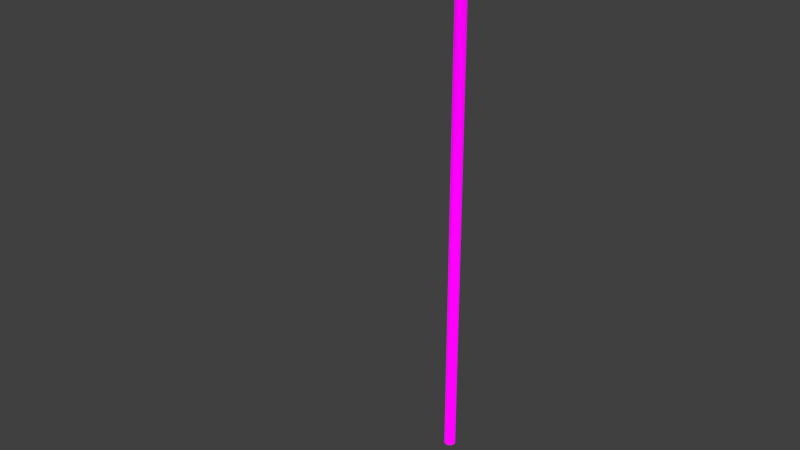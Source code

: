 # Source: BL_Pole_Light_Rural.blend  (saved by Blender 2.79.0; exported with 4.5.12 LTS)
import bpy
from mathutils import Matrix  # noqa: F401  (used for matrix-valued properties, if any)

bpy.ops.wm.read_factory_settings(use_empty=True)
scene = bpy.context.scene
scene.name = 'Scene'

# ---- collections
col_collection_1 = bpy.data.collections.new('Collection 1'); scene.collection.children.link(col_collection_1)

# ---- images (referenced by path relative to the original .blend; pixels are not part of the script)
import os
ASSET_DIR = os.environ.get("B2B_ASSET_DIR", "")  # directory of the original .blend (textures are referenced by path, not embedded)
HERE = os.path.dirname(os.path.abspath(__file__))  # packed textures are extracted next to this script under _unpacked/

def load_image(name, relpath, width, height, colorspace="sRGB"):
    """Load a texture the original file referenced (path relative to the .blend, or extracted next to this script)."""
    p = next((c for c in (os.path.join(HERE, relpath), os.path.join(ASSET_DIR, relpath)) if relpath and os.path.exists(c)), "")
    if p:
        img = bpy.data.images.load(p, check_existing=True)
        img.name = name
    else:  # same state as the original file: an image datablock whose file is absent (Cycles renders it pink)
        img = bpy.data.images.new(name, width, height)
        img.source = "FILE"
        img.filepath = "//" + (relpath or name)
    img.colorspace_settings.name = colorspace
    return img
img_tx_pole_light_rural_png = load_image('TX_Pole_Light_Rural.png', 'TX_Pole_Light_Rural.png', 1024, 1024, 'sRGB')

# ---- materials (node trees are filled in below, after node groups)
mat_mt_pole_light_rural = bpy.data.materials.new('MT_Pole_Light_Rural')
mat_mt_pole_light_rural.alpha_threshold = 0.0
mat_mt_pole_light_rural.roughness = 0.5

# ---- node groups
ng_auto_smooth = bpy.data.node_groups.new('Auto Smooth', 'GeometryNodeTree')
_s = ng_auto_smooth.interface.new_socket(name='Geometry', in_out='OUTPUT', socket_type='NodeSocketGeometry')
_s = ng_auto_smooth.interface.new_socket(name='Geometry', in_out='INPUT', socket_type='NodeSocketGeometry')
_s = ng_auto_smooth.interface.new_socket(name='Angle', in_out='INPUT', socket_type='NodeSocketFloat')
_s.subtype = 'ANGLE'
_s.min_value = 0.0
_s.max_value = 3.142
ng_auto_smooth.is_modifier = True
_N = ng_auto_smooth.nodes; _L = ng_auto_smooth.links
n0 = _N.new('NodeGroupOutput'); n0.name = 'Group Output'; n0.location = (480, -100)
n1 = _N.new('NodeGroupInput'); n1.name = 'Group Input'; n1.location = (-420, -300)
n2 = _N.new('NodeGroupInput'); n2.name = 'Group Input.001'; n2.location = (-60, -100)
n3 = _N.new('GeometryNodeSetShadeSmooth'); n3.name = 'Set Shade Smooth'; n3.location = (120, -100)
n3.domain = 'EDGE'
n4 = _N.new('GeometryNodeSetShadeSmooth'); n4.name = 'Set Shade Smooth.001'; n4.location = (300, -100)
n5 = _N.new('GeometryNodeInputMeshEdgeAngle'); n5.name = 'Edge Angle'; n5.location = (-420, -220)
n6 = _N.new('GeometryNodeInputEdgeSmooth'); n6.name = 'Is Edge Smooth'; n6.location = (-60, -160)
n7 = _N.new('GeometryNodeInputShadeSmooth'); n7.name = 'Is Face Smooth'; n7.location = (-240, -340)
n8 = _N.new('FunctionNodeBooleanMath'); n8.name = 'Boolean Math'; n8.location = (-60, -220)
n9 = _N.new('FunctionNodeCompare'); n9.name = 'Compare'; n9.location = (-240, -180)
n9.operation = 'LESS_EQUAL'
_L.new(n5.outputs[0], n9.inputs[0])
_L.new(n4.outputs[0], n0.inputs[0])
_L.new(n1.outputs[1], n9.inputs[1])
_L.new(n9.outputs[0], n8.inputs[0])
_L.new(n7.outputs[0], n8.inputs[1])
_L.new(n2.outputs[0], n3.inputs[0])
_L.new(n6.outputs[0], n3.inputs[1])
_L.new(n3.outputs[0], n4.inputs[0])
_L.new(n8.outputs[0], n3.inputs[2])
n0.is_active_output = True

# ---- material node trees
mat_mt_pole_light_rural.use_nodes = True; mat_mt_pole_light_rural.node_tree.nodes.clear()
_N = mat_mt_pole_light_rural.node_tree.nodes; _L = mat_mt_pole_light_rural.node_tree.links
n0 = _N.new('ShaderNodeOutputMaterial'); n0.name = 'Material Output'; n0.location = (300, 300)
n1 = _N.new('ShaderNodeBsdfDiffuse'); n1.name = 'Diffuse BSDF'; n1.location = (10, 300)
n1.inputs[1].default_value = 1.0
n2 = _N.new('ShaderNodeTexImage'); n2.name = 'Image Texture'; n2.location = (-220, 220)
n2.width = 140
n2.image = img_tx_pole_light_rural_png
_L.new(n1.outputs[0], n0.inputs[0])
_L.new(n2.outputs[0], n1.inputs[0])
n0.is_active_output = True

# ---- world
world_world = bpy.data.worlds.new('World'); scene.world = world_world
world_world.color = (0.05088, 0.05088, 0.05088)
world_world.use_sun_shadow = False
world_world.sun_shadow_jitter_overblur = 0.0
world_world.cycles.sampling_method = 'MANUAL'

# ---- meshes
me_ms_pole_light_rural = bpy.data.meshes.new('MS_Pole_Light_Rural')
me_ms_pole_light_rural.from_pydata([(-0.1, -4.595e-08, 0.0), (-0.1, -4.595e-08, 10.0), (-0.07071, 0.07071, 0.0), (-0.07071, 0.07071, 10.0), (0.0, 0.1, 0.0), (0.0, 0.1, 10.0), (0.07071, 0.07071, 0.0), (0.07071, 0.07071, 10.0), (0.1, 1.287e-08, 0.0), (0.1, 1.287e-08, 10.0), (0.07071, -0.07071, 0.0), (0.07071, -0.07071, 10.0), (0.0, -0.1, 0.0), (0.0, -0.1, 10.0), (-0.07071, -0.07071, 0.0), (-0.07071, -0.07071, 10.0), (0.0, -1.521e-08, 10.0), (0.0, -1.825e-08, 0.0), (-0.1, -4.595e-08, 6.0), (-0.07071, 0.07071, 6.0), (0.0, 0.1, 6.0), (0.07071, 0.07071, 6.0), (0.1, 1.287e-08, 6.0), (0.07071, -0.07071, 6.0), (0.0, -0.1, 6.0), (-0.07071, -0.07071, 6.0), (-0.07071, 0.07071, 4.0), (0.0, 0.1, 4.0), (0.07071, 0.07071, 4.0), (0.1, 1.287e-08, 4.0), (0.07071, -0.07071, 4.0), (0.0, -0.1, 4.0), (-0.07071, -0.07071, 4.0), (-0.1, -4.595e-08, 4.0), (-0.07071, 0.07071, 2.0), (0.0, 0.1, 2.0), (0.07071, 0.07071, 2.0), (0.1, 1.287e-08, 2.0), (0.07071, -0.07071, 2.0), (0.0, -0.1, 2.0), (-0.07071, -0.07071, 2.0), (-0.1, -4.595e-08, 2.0), (-0.1, -4.595e-08, 8.0), (-0.07071, 0.07071, 8.0), (0.0, 0.1, 8.0), (0.07071, 0.07071, 8.0), (0.1, 1.287e-08, 8.0), (0.07071, -0.07071, 8.0), (0.0, -0.1, 8.0), (-0.07071, -0.07071, 8.0), (-0.12, -4.053e-08, 9.6), (-0.12, -4.053e-08, 9.65), (-0.08485, 0.08485, 9.6), (-0.08485, 0.08485, 9.65), (0.0, 0.12, 9.6), (0.0, 0.12, 9.65), (0.08485, 0.08485, 9.6), (0.08485, 0.08485, 9.65), (0.12, 3.004e-08, 9.6), (0.12, 3.004e-08, 9.65), (0.08485, -0.08485, 9.6), (0.08485, -0.08485, 9.65), (0.0, -0.12, 9.6), (0.0, -0.12, 9.65), (-0.08485, -0.08485, 9.6), (-0.08485, -0.08485, 9.65), (0.1, 2.503e-08, 9.65), (0.1, 2.503e-08, 9.6), (0.07071, 0.07071, 9.6), (0.07071, 0.07071, 9.65), (-0.07071, 0.07071, 9.65), (-0.07071, 0.07071, 9.6), (-0.1, -3.378e-08, 9.6), (-0.1, -3.378e-08, 9.65), (0.07071, -0.07071, 9.6), (0.07071, -0.07071, 9.65), (-0.07071, -0.07071, 9.6), (-0.07071, -0.07071, 9.65), (0.0, -0.1, 9.65), (0.0, -0.1, 9.6), (0.0, 0.1, 9.6), (0.0, 0.1, 9.65), (-0.12, -4.053e-08, 9.1), (-0.12, -4.053e-08, 9.15), (-0.08485, 0.08485, 9.1), (-0.08485, 0.08485, 9.15), (0.0, 0.12, 9.1), (0.0, 0.12, 9.15), (0.08485, 0.08485, 9.1), (0.08485, 0.08485, 9.15), (0.12, 3.004e-08, 9.1), (0.12, 3.004e-08, 9.15), (0.08485, -0.08485, 9.1), (0.08485, -0.08485, 9.15), (0.0, -0.12, 9.1), (0.0, -0.12, 9.15), (-0.08485, -0.08485, 9.1), (-0.08485, -0.08485, 9.15), (0.1, 2.503e-08, 9.15), (0.1, 2.503e-08, 9.1), (0.07071, 0.07071, 9.1), (0.07071, 0.07071, 9.15), (-0.07071, 0.07071, 9.15), (-0.07071, 0.07071, 9.1), (-0.1, -3.378e-08, 9.1), (-0.1, -3.378e-08, 9.15), (0.07071, -0.07071, 9.1), (0.07071, -0.07071, 9.15), (-0.07071, -0.07071, 9.1), (-0.07071, -0.07071, 9.15), (0.0, -0.1, 9.15), (0.0, -0.1, 9.1), (0.0, 0.1, 9.1), (0.0, 0.1, 9.15), (0.0, -0.2351, 9.6), (0.0, -0.2351, 9.65), (0.0, -0.2351, 9.1), (0.0, -0.2351, 9.15), (0.06638, -0.2077, 9.65), (0.08485, -0.18, 9.65), (0.08485, -0.18, 9.6), (0.06638, -0.2077, 9.6), (-0.06638, -0.2077, 9.6), (-0.08485, -0.18, 9.6), (-0.08485, -0.18, 9.65), (-0.06638, -0.2077, 9.65), (0.06638, -0.2077, 9.15), (0.08485, -0.18, 9.15), (0.08485, -0.18, 9.1), (0.06638, -0.2077, 9.1), (-0.06638, -0.2077, 9.1), (-0.08485, -0.18, 9.1), (-0.08485, -0.18, 9.15), (-0.06638, -0.2077, 9.15), (-0.1, -2.0, 9.9), (-0.1, -2.0, 10.1), (-0.05, -1.6, 9.95), (-0.05, -1.6, 10.05), (0.1, -2.0, 9.9), (0.1, -2.0, 10.1), (0.05, -1.6, 9.95), (0.05, -1.6, 10.05), (0.0, -2.02, 10.08), (0.0, -2.1, 10.08), (0.05657, -2.02, 10.06), (0.05657, -2.1, 10.06), (0.08, -2.02, 10.0), (0.08, -2.1, 10.0), (0.05657, -2.02, 9.943), (0.05657, -2.1, 9.943), (-6.999e-09, -2.02, 9.92), (-6.999e-09, -2.1, 9.92), (-0.05657, -2.02, 9.943), (-0.05657, -2.1, 9.943), (-0.08, -2.02, 10.0), (-0.08, -2.1, 10.0), (-0.05657, -2.02, 10.06), (-0.05657, -2.1, 10.06), (1.425e-15, -0.1, 9.8), (0.03536, -0.1146, 9.8), (0.05, -0.15, 9.8), (0.03536, -0.1854, 9.8), (8.611e-16, -0.2, 9.8), (-0.03536, -0.1854, 9.8), (-0.05, -0.15, 9.8), (-0.03536, -0.1146, 9.8), (-4.885e-09, -0.1085, 9.865), (0.03536, -0.1227, 9.861), (0.05, -0.1568, 9.852), (0.03536, -0.191, 9.843), (-2.931e-09, -0.2051, 9.839), (-0.03536, -0.191, 9.843), (-0.05, -0.1568, 9.852), (-0.03536, -0.1227, 9.861), (-9.437e-09, -0.1335, 9.925), (0.03536, -0.1462, 9.918), (0.05, -0.1768, 9.9), (0.03536, -0.2074, 9.882), (-5.662e-09, -0.2201, 9.875), (-0.03536, -0.2074, 9.882), (-0.05, -0.1768, 9.9), (-0.03536, -0.1462, 9.918), (-1.335e-08, -0.1732, 9.977), (0.03536, -0.1836, 9.966), (0.05, -0.2086, 9.941), (0.03536, -0.2336, 9.916), (-8.008e-09, -0.2439, 9.906), (-0.03536, -0.2336, 9.916), (-0.05, -0.2086, 9.941), (-0.03536, -0.1836, 9.966), (-1.635e-08, -0.225, 10.02), (0.03536, -0.2323, 10.0), (0.05, -0.25, 9.973), (0.03536, -0.2677, 9.943), (-9.807e-09, -0.275, 9.93), (-0.03536, -0.2677, 9.943), (-0.05, -0.25, 9.973), (-0.03536, -0.2323, 10.0), (-1.823e-08, -0.2853, 10.04), (0.03536, -0.2891, 10.03), (0.05, -0.2982, 9.993), (0.03536, -0.3074, 9.959), (-1.094e-08, -0.3112, 9.945), (-0.03536, -0.3074, 9.959), (-0.05, -0.2982, 9.993), (-0.03536, -0.2891, 10.03), (-1.887e-08, -0.35, 10.05), (0.03536, -0.35, 10.04), (0.05, -0.35, 10.0), (0.03536, -0.35, 9.965), (-1.132e-08, -0.35, 9.95), (-0.03536, -0.35, 9.965), (-0.05, -0.35, 10.0), (-0.03536, -0.35, 10.04), (-1.887e-08, -1.6, 10.05), (0.03536, -1.6, 10.04), (0.05, -1.6, 10.0), (0.03536, -1.6, 9.965), (-1.132e-08, -1.6, 9.95), (-0.03536, -1.6, 9.965), (-0.05, -1.6, 10.0), (-0.03536, -1.6, 10.04), (7.105e-15, -0.1, 9.0), (0.03536, -0.1146, 9.0), (0.05, -0.15, 9.0), (0.03536, -0.1854, 9.0), (7.105e-15, -0.2, 9.0), (-0.03536, -0.1854, 9.0), (-0.05, -0.15, 9.0), (-0.03536, -0.1146, 9.0), (4.349e-11, -0.15, 9.0), (-0.1, -2.9, 10.15), (-0.1, -3.0, 10.05), (-0.2, -2.9, 10.05), (-0.1, -2.98, 10.1), (-0.18, -2.9, 10.1), (-0.1, -3.0, 9.85), (-0.2, -2.9, 9.85), (-0.1, -2.8, 10.15), (-0.1, -2.7, 10.15), (-0.21, -2.8, 10.1), (-0.23, -2.7, 10.1), (-0.23, -2.8, 10.05), (-0.25, -2.7, 10.05), (-0.23, -2.8, 9.85), (-0.25, -2.7, 9.85), (-0.1, -2.9, 10.13), (-0.1, -2.98, 10.05), (-0.18, -2.9, 10.05), (-0.1, -2.96, 10.1), (-0.16, -2.9, 10.1), (-0.1, -2.98, 9.85), (-0.18, -2.9, 9.85), (-0.1, -2.8, 10.13), (-0.1, -2.7, 10.13), (-0.19, -2.8, 10.1), (-0.21, -2.7, 10.1), (-0.21, -2.8, 10.05), (-0.23, -2.7, 10.05), (-0.21, -2.8, 9.85), (-0.23, -2.7, 9.85), (0.1, -2.9, 10.15), (0.1, -3.0, 10.05), (0.2, -2.9, 10.05), (0.1, -2.98, 10.1), (0.18, -2.9, 10.1), (0.1, -3.0, 9.85), (0.2, -2.9, 9.85), (0.1, -2.8, 10.15), (0.1, -2.7, 10.15), (0.21, -2.8, 10.1), (0.23, -2.7, 10.1), (0.23, -2.8, 10.05), (0.25, -2.7, 10.05), (0.23, -2.8, 9.85), (0.25, -2.7, 9.85), (0.1, -2.9, 10.13), (0.1, -2.98, 10.05), (0.18, -2.9, 10.05), (0.1, -2.96, 10.1), (0.16, -2.9, 10.1), (0.1, -2.98, 9.85), (0.18, -2.9, 9.85), (0.1, -2.8, 10.13), (0.1, -2.7, 10.13), (0.19, -2.8, 10.1), (0.21, -2.7, 10.1), (0.21, -2.8, 10.05), (0.23, -2.7, 10.05), (0.21, -2.8, 9.85), (0.23, -2.7, 9.85), (-0.1, -2.1, 10.15), (-0.1, -2.0, 10.05), (-0.2, -2.1, 10.05), (-0.1, -2.0, 10.1), (-0.18, -2.1, 10.1), (-0.1, -2.0, 9.85), (-0.2, -2.1, 9.85), (-0.1, -2.2, 10.15), (-0.1, -2.3, 10.15), (-0.21, -2.2, 10.1), (-0.23, -2.3, 10.1), (-0.23, -2.2, 10.05), (-0.25, -2.3, 10.05), (-0.23, -2.2, 9.85), (-0.25, -2.3, 9.85), (-0.1, -2.5, 10.15), (-0.24, -2.5, 10.1), (-0.26, -2.5, 10.05), (-0.26, -2.5, 9.85), (-0.1, -2.1, 10.13), (-0.1, -2.02, 10.05), (-0.18, -2.1, 10.05), (-0.1, -2.02, 10.1), (-0.16, -2.1, 10.1), (-0.1, -2.02, 9.85), (-0.18, -2.1, 9.85), (-0.1, -2.2, 10.13), (-0.1, -2.3, 10.13), (-0.19, -2.2, 10.1), (-0.21, -2.3, 10.1), (-0.21, -2.2, 10.05), (-0.23, -2.3, 10.05), (-0.21, -2.2, 9.85), (-0.23, -2.3, 9.85), (-0.1, -2.5, 10.13), (-0.22, -2.5, 10.1), (-0.24, -2.5, 10.05), (-0.24, -2.5, 9.85), (0.1, -2.1, 10.15), (0.1, -2.0, 10.05), (0.2, -2.1, 10.05), (0.1, -2.0, 10.1), (0.18, -2.1, 10.1), (0.1, -2.0, 9.85), (0.2, -2.1, 9.85), (0.1, -2.2, 10.15), (0.1, -2.3, 10.15), (0.21, -2.2, 10.1), (0.23, -2.3, 10.1), (0.23, -2.2, 10.05), (0.25, -2.3, 10.05), (0.23, -2.2, 9.85), (0.25, -2.3, 9.85), (0.1, -2.5, 10.15), (0.24, -2.5, 10.1), (0.26, -2.5, 10.05), (0.26, -2.5, 9.85), (0.1, -2.1, 10.13), (0.1, -2.02, 10.05), (0.18, -2.1, 10.05), (0.1, -2.02, 10.1), (0.16, -2.1, 10.1), (0.1, -2.02, 9.85), (0.18, -2.1, 9.85), (0.1, -2.2, 10.13), (0.1, -2.3, 10.13), (0.19, -2.2, 10.1), (0.21, -2.3, 10.1), (0.21, -2.2, 10.05), (0.23, -2.3, 10.05), (0.21, -2.2, 9.85), (0.23, -2.3, 9.85), (0.1, -2.5, 10.13), (0.22, -2.5, 10.1), (0.24, -2.5, 10.05), (0.24, -2.5, 9.85), (-0.16, -2.96, 10.05), (-0.15, -2.95, 10.1), (-0.16, -2.96, 9.85), (-0.15, -2.95, 10.05), (-0.14, -2.94, 10.1), (-0.15, -2.95, 9.85), (0.16, -2.96, 10.05), (0.15, -2.95, 10.1), (0.16, -2.96, 9.85), (0.15, -2.95, 10.05), (0.14, -2.94, 10.1), (0.15, -2.95, 9.85), (-0.16, -2.04, 10.05), (-0.15, -2.05, 10.1), (-0.16, -2.04, 9.85), (-0.15, -2.05, 10.05), (-0.14, -2.06, 10.1), (-0.15, -2.05, 9.85), (0.16, -2.04, 10.05), (0.15, -2.05, 10.1), (0.16, -2.04, 9.85), (0.15, -2.05, 10.05), (0.14, -2.06, 10.1), (0.15, -2.05, 9.85), (0.0, -2.37, 10.07), (0.0, -2.34, 10.09), (0.02706, -2.39, 10.03), (0.05, -2.37, 10.05), (0.06533, -2.34, 10.07), (0.07071, -2.3, 10.07), (0.03827, -2.39, 10.0), (0.07071, -2.37, 10.0), (0.09239, -2.34, 10.0), (0.1, -2.3, 10.0), (0.02706, -2.39, 9.973), (0.05, -2.37, 9.95), (0.06533, -2.34, 9.935), (0.07071, -2.3, 9.929), (-7.261e-09, -2.39, 9.962), (-2.664e-08, -2.37, 9.929), (-2.961e-08, -2.34, 9.908), (-3.26e-08, -2.3, 9.9), (-0.02706, -2.39, 9.973), (-0.05, -2.37, 9.95), (-0.06533, -2.34, 9.935), (-0.07071, -2.3, 9.929), (-0.03827, -2.39, 10.0), (-0.07071, -2.37, 10.0), (-0.09239, -2.34, 10.0), (-0.1, -2.3, 10.0), (-0.02706, -2.39, 10.03), (-0.05, -2.37, 10.05), (-0.06533, -2.34, 10.07), (-0.07071, -2.3, 10.07), (0.0, -2.4, 10.0), (1.061e-08, -2.39, 10.04), (6.575e-08, -2.3, 10.1), (0.0001274, -2.1, 10.05), (-0.03523, -2.1, 10.04), (-0.04987, -2.1, 10.0), (-0.03523, -2.1, 9.965), (0.0001274, -2.1, 9.95), (0.03548, -2.1, 9.965), (0.05013, -2.1, 10.0), (0.03548, -2.1, 10.04), (-9.507e-10, -2.1, 10.0)], [], [(48, 13, 15, 49), (47, 11, 13, 48), (46, 9, 11, 47), (45, 7, 9, 46), (44, 5, 7, 45), (43, 3, 5, 44), (42, 1, 3, 43), (32, 25, 18, 33), (49, 15, 1, 42), (3, 1, 16), (1, 15, 16), (15, 13, 16), (13, 11, 16), (11, 9, 16), (9, 7, 16), (7, 5, 16), (5, 3, 16), (0, 2, 17), (2, 4, 17), (4, 6, 17), (6, 8, 17), (8, 10, 17), (10, 12, 17), (12, 14, 17), (14, 0, 17), (33, 18, 19, 26), (26, 19, 20, 27), (27, 20, 21, 28), (28, 21, 22, 29), (29, 22, 23, 30), (30, 23, 24, 31), (31, 24, 25, 32), (39, 31, 32, 40), (38, 30, 31, 39), (37, 29, 30, 38), (36, 28, 29, 37), (35, 27, 28, 36), (34, 26, 27, 35), (41, 33, 26, 34), (40, 32, 33, 41), (14, 40, 41, 0), (0, 41, 34, 2), (2, 34, 35, 4), (4, 35, 36, 6), (6, 36, 37, 8), (8, 37, 38, 10), (10, 38, 39, 12), (12, 39, 40, 14), (25, 49, 42, 18), (18, 42, 43, 19), (19, 43, 44, 20), (20, 44, 45, 21), (21, 45, 46, 22), (22, 46, 47, 23), (23, 47, 48, 24), (24, 48, 49, 25), (50, 51, 53, 52), (52, 53, 55, 54), (54, 55, 57, 56), (56, 57, 59, 58), (58, 59, 61, 60), (94, 92, 128), (77, 65, 63, 78), (63, 65, 124), (64, 65, 51, 50), (52, 54, 80, 71), (61, 75, 78, 63), (56, 68, 80, 54), (55, 81, 69, 57), (57, 69, 66, 59), (59, 66, 75, 61), (51, 65, 77, 73), (53, 51, 73, 70), (55, 53, 70, 81), (50, 52, 71, 72), (64, 50, 72, 76), (62, 64, 76, 79), (62, 79, 74, 60), (60, 74, 67, 58), (58, 67, 68, 56), (82, 83, 85, 84), (84, 85, 87, 86), (86, 87, 89, 88), (88, 89, 91, 90), (90, 91, 93, 92), (62, 60, 120), (109, 97, 95, 110), (95, 97, 132), (96, 97, 83, 82), (84, 86, 112, 103), (93, 107, 110, 95), (88, 100, 112, 86), (87, 113, 101, 89), (89, 101, 98, 91), (91, 98, 107, 93), (83, 97, 109, 105), (85, 83, 105, 102), (87, 85, 102, 113), (82, 84, 103, 104), (96, 82, 104, 108), (94, 96, 108, 111), (94, 111, 106, 92), (92, 106, 99, 90), (90, 99, 100, 88), (63, 115, 118), (65, 64, 123, 124), (95, 117, 126), (97, 96, 131, 132), (116, 117, 133, 130), (121, 118, 115, 114), (94, 116, 130), (114, 115, 125, 122), (62, 114, 122), (92, 93, 127, 128), (129, 126, 117, 116), (118, 121, 120, 119), (124, 123, 122, 125), (126, 129, 128, 127), (132, 131, 130, 133), (60, 61, 119, 120), (117, 95, 133), (95, 126, 127), (116, 94, 129), (94, 130, 131), (63, 118, 119), (115, 63, 125), (114, 62, 121), (62, 122, 123), (61, 63, 119), (125, 63, 124), (121, 62, 120), (64, 62, 123), (93, 95, 127), (133, 95, 132), (129, 94, 128), (96, 94, 131), (134, 135, 137, 136), (136, 137, 141, 140), (140, 141, 139, 138), (136, 140, 138, 134), (141, 137, 135, 139), (142, 143, 145, 144), (144, 145, 147, 146), (146, 147, 149, 148), (148, 149, 151, 150), (150, 151, 153, 152), (152, 153, 155, 154), (154, 155, 157, 156), (156, 157, 143, 142), (158, 166, 167, 159), (159, 167, 168, 160), (160, 168, 169, 161), (161, 169, 170, 162), (162, 170, 171, 163), (163, 171, 172, 164), (164, 172, 173, 165), (165, 173, 166, 158), (166, 174, 175, 167), (167, 175, 176, 168), (168, 176, 177, 169), (169, 177, 178, 170), (170, 178, 179, 171), (171, 179, 180, 172), (172, 180, 181, 173), (173, 181, 174, 166), (174, 182, 183, 175), (175, 183, 184, 176), (176, 184, 185, 177), (177, 185, 186, 178), (178, 186, 187, 179), (179, 187, 188, 180), (180, 188, 189, 181), (181, 189, 182, 174), (182, 190, 191, 183), (183, 191, 192, 184), (184, 192, 193, 185), (185, 193, 194, 186), (186, 194, 195, 187), (187, 195, 196, 188), (188, 196, 197, 189), (189, 197, 190, 182), (190, 198, 199, 191), (191, 199, 200, 192), (192, 200, 201, 193), (193, 201, 202, 194), (194, 202, 203, 195), (195, 203, 204, 196), (196, 204, 205, 197), (197, 205, 198, 190), (198, 206, 207, 199), (199, 207, 208, 200), (200, 208, 209, 201), (201, 209, 210, 202), (202, 210, 211, 203), (203, 211, 212, 204), (204, 212, 213, 205), (205, 213, 206, 198), (208, 207, 215, 216), (213, 212, 220, 221), (211, 210, 218, 219), (207, 206, 214, 215), (206, 213, 221, 214), (210, 209, 217, 218), (212, 211, 219, 220), (209, 208, 216, 217), (160, 161, 225, 224), (163, 164, 228, 227), (164, 165, 229, 228), (159, 160, 224, 223), (161, 162, 226, 225), (165, 158, 222, 229), (162, 163, 227, 226), (158, 159, 223, 222), (226, 227, 230), (227, 228, 230), (228, 229, 230), (229, 222, 230), (222, 223, 230), (223, 224, 230), (224, 225, 230), (225, 226, 230), (231, 261, 268, 238), (231, 235, 368), (238, 239, 241, 240), (266, 262, 232, 236), (240, 242, 233, 235), (367, 368, 235, 233), (244, 237, 233, 242), (240, 241, 243, 242), (241, 307, 308, 243), (239, 306, 307, 241), (238, 240, 235, 231), (242, 243, 245, 244), (243, 308, 309, 245), (269, 239, 238, 268), (344, 306, 239, 269), (264, 234, 232, 262), (261, 231, 234, 264), (253, 283, 276, 246), (369, 367, 233, 237), (371, 250, 246), (253, 255, 256, 254), (281, 251, 247, 277), (255, 250, 248, 257), (370, 248, 250, 371), (259, 257, 248, 252), (255, 257, 258, 256), (256, 258, 327, 326), (254, 256, 326, 325), (253, 246, 250, 255), (257, 259, 260, 258), (258, 260, 328, 327), (284, 283, 253, 254), (363, 284, 254, 325), (279, 277, 247, 249), (276, 279, 249, 246), (266, 236, 251, 281), (372, 252, 248, 370), (369, 372, 251, 236), (309, 328, 260, 245), (245, 260, 259, 244), (244, 259, 252, 237), (374, 265, 261), (268, 270, 271, 269), (270, 265, 263, 272), (373, 263, 265, 374), (274, 272, 263, 267), (270, 272, 273, 271), (271, 273, 346, 345), (269, 271, 345, 344), (268, 261, 265, 270), (272, 274, 275, 273), (273, 275, 347, 346), (375, 267, 263, 373), (276, 280, 377), (283, 284, 286, 285), (285, 287, 278, 280), (376, 377, 280, 278), (289, 282, 278, 287), (285, 286, 288, 287), (286, 364, 365, 288), (284, 363, 364, 286), (283, 285, 280, 276), (287, 288, 290, 289), (288, 365, 366, 290), (378, 376, 278, 282), (375, 266, 281, 378), (347, 275, 290, 366), (275, 274, 289, 290), (274, 267, 282, 289), (291, 298, 336, 329), (380, 295, 291), (298, 300, 301, 299), (334, 296, 292, 330), (300, 295, 293, 302), (379, 293, 295, 380), (304, 302, 293, 297), (300, 302, 303, 301), (301, 303, 308, 307), (299, 301, 307, 306), (298, 291, 295, 300), (302, 304, 305, 303), (303, 305, 309, 308), (337, 336, 298, 299), (344, 337, 299, 306), (332, 330, 292, 294), (329, 332, 294, 291), (317, 310, 348, 355), (381, 297, 293, 379), (310, 314, 383), (317, 318, 320, 319), (353, 349, 311, 315), (319, 321, 312, 314), (382, 383, 314, 312), (323, 316, 312, 321), (319, 320, 322, 321), (320, 326, 327, 322), (318, 325, 326, 320), (317, 319, 314, 310), (321, 322, 324, 323), (322, 327, 328, 324), (356, 318, 317, 355), (363, 325, 318, 356), (351, 313, 311, 349), (348, 310, 313, 351), (334, 353, 315, 296), (384, 382, 312, 316), (381, 296, 315, 384), (309, 305, 324, 328), (305, 304, 323, 324), (304, 297, 316, 323), (329, 333, 386), (336, 337, 339, 338), (338, 340, 331, 333), (385, 386, 333, 331), (342, 335, 331, 340), (338, 339, 341, 340), (339, 345, 346, 341), (337, 344, 345, 339), (336, 338, 333, 329), (340, 341, 343, 342), (341, 346, 347, 343), (387, 385, 331, 335), (389, 352, 348), (355, 357, 358, 356), (357, 352, 350, 359), (388, 350, 352, 389), (361, 359, 350, 354), (357, 359, 360, 358), (358, 360, 365, 364), (356, 358, 364, 363), (355, 348, 352, 357), (359, 361, 362, 360), (360, 362, 366, 365), (390, 354, 350, 388), (387, 390, 353, 334), (347, 366, 362, 343), (343, 362, 361, 342), (342, 361, 354, 335), (237, 252, 372, 369), (251, 372, 370, 247), (247, 370, 371, 249), (236, 232, 367, 369), (232, 234, 368, 367), (267, 375, 378, 282), (281, 277, 376, 378), (277, 279, 377, 376), (266, 375, 373, 262), (262, 373, 374, 264), (297, 381, 384, 316), (315, 311, 382, 384), (311, 313, 383, 382), (296, 381, 379, 292), (292, 379, 380, 294), (335, 354, 390, 387), (353, 390, 388, 349), (349, 388, 389, 351), (334, 330, 385, 387), (330, 332, 386, 385), (264, 374, 261), (234, 231, 368), (294, 380, 291), (332, 329, 386), (313, 310, 383), (351, 389, 348), (279, 276, 377), (249, 371, 246), (393, 397, 398, 394), (391, 394, 395, 392), (392, 395, 396, 423), (421, 397, 393), (431, 424, 423, 396), (421, 401, 397), (397, 401, 402, 398), (394, 398, 399, 395), (395, 399, 400, 396), (400, 430, 431, 396), (399, 403, 404, 400), (421, 405, 401), (401, 405, 406, 402), (398, 402, 403, 399), (404, 429, 430, 400), (405, 409, 410, 406), (402, 406, 407, 403), (403, 407, 408, 404), (421, 409, 405), (408, 428, 429, 404), (407, 411, 412, 408), (421, 413, 409), (409, 413, 414, 410), (406, 410, 411, 407), (412, 427, 428, 408), (413, 417, 418, 414), (410, 414, 415, 411), (411, 415, 416, 412), (421, 417, 413), (416, 426, 427, 412), (415, 419, 420, 416), (421, 422, 417), (417, 422, 391, 418), (414, 418, 419, 415), (420, 425, 426, 416), (421, 393, 422), (418, 391, 392, 419), (419, 392, 423, 420), (423, 424, 425, 420), (393, 394, 391, 422), (145, 143, 432), (143, 157, 432), (157, 155, 432), (155, 153, 432), (153, 151, 432), (151, 149, 432), (149, 147, 432), (147, 145, 432)])
me_ms_pole_light_rural.polygons.foreach_set('use_smooth', [True] * 435)
_uv = me_ms_pole_light_rural.uv_layers.new(name='UV_Pole_Light_Rural')
_uv.uv.foreach_set('vector', [0.2656, 0.9688, 0.2656, 0.03125, 0.3027, 0.03125, 0.3027, 0.9688, 0.2266, 0.9688, 0.2266, 0.03125, 0.2656, 0.03125, 0.2656, 0.9688, 0.1875, 0.9688, 0.1875, 0.03125, 0.2266, 0.03125, 0.2266, 0.9688, 0.1484, 0.9688, 0.1484, 0.03125, 0.1875, 0.03125, 0.1875, 0.9688, 0.1094, 0.9688, 0.1094, 0.03125, 0.1484, 0.03125, 0.1484, 0.9688, 0.07227, 0.9688, 0.07227, 0.03125, 0.1094, 0.03125, 0.1094, 0.9688, 0.03125, 0.9688, 0.03125, 0.03125, 0.07227, 0.03125, 0.07227, 0.9688, 0.3027, 0.9688, 0.3027, 0.03125, 0.3438, 0.03125, 0.3438, 0.9688, 0.3027, 0.9688, 0.3027, 0.03125, 0.3438, 0.03125, 0.3438, 0.9688, 0.5396, 0.3042, 0.5312, 0.2812, 0.5625, 0.2812, 0.5312, 0.2812, 0.5396, 0.2583, 0.5625, 0.2812, 0.5396, 0.2583, 0.5625, 0.25, 0.5625, 0.2812, 0.5625, 0.25, 0.5854, 0.2583, 0.5625, 0.2812, 0.5854, 0.2583, 0.5938, 0.2812, 0.5625, 0.2812, 0.5938, 0.2812, 0.5854, 0.3042, 0.5625, 0.2812, 0.5854, 0.3042, 0.5625, 0.3125, 0.5625, 0.2812, 0.5625, 0.3125, 0.5396, 0.3042, 0.5625, 0.2812, 0.5312, 0.1875, 0.5396, 0.1646, 0.5625, 0.1875, 0.5396, 0.1646, 0.5625, 0.1562, 0.5625, 0.1875, 0.5625, 0.1562, 0.5854, 0.1646, 0.5625, 0.1875, 0.5854, 0.1646, 0.5938, 0.1875, 0.5625, 0.1875, 0.5938, 0.1875, 0.5854, 0.2104, 0.5625, 0.1875, 0.5854, 0.2104, 0.5625, 0.2188, 0.5625, 0.1875, 0.5625, 0.2188, 0.5396, 0.2104, 0.5625, 0.1875, 0.5396, 0.2104, 0.5312, 0.1875, 0.5625, 0.1875, 0.03125, 0.9688, 0.03125, 0.03125, 0.07227, 0.03125, 0.07227, 0.9688, 0.07227, 0.9688, 0.07227, 0.03125, 0.1094, 0.03125, 0.1094, 0.9688, 0.1094, 0.9688, 0.1094, 0.03125, 0.1484, 0.03125, 0.1484, 0.9688, 0.1484, 0.9688, 0.1484, 0.03125, 0.1875, 0.03125, 0.1875, 0.9688, 0.1875, 0.9688, 0.1875, 0.03125, 0.2266, 0.03125, 0.2266, 0.9688, 0.2266, 0.9688, 0.2266, 0.03125, 0.2656, 0.03125, 0.2656, 0.9688, 0.2656, 0.9688, 0.2656, 0.03125, 0.3027, 0.03125, 0.3027, 0.9688, 0.2656, 0.9688, 0.2656, 0.03125, 0.3027, 0.03125, 0.3027, 0.9688, 0.2266, 0.9688, 0.2266, 0.03125, 0.2656, 0.03125, 0.2656, 0.9688, 0.1875, 0.9688, 0.1875, 0.03125, 0.2266, 0.03125, 0.2266, 0.9688, 0.1484, 0.9688, 0.1484, 0.03125, 0.1875, 0.03125, 0.1875, 0.9688, 0.1094, 0.9688, 0.1094, 0.03125, 0.1484, 0.03125, 0.1484, 0.9688, 0.07227, 0.9688, 0.07227, 0.03125, 0.1094, 0.03125, 0.1094, 0.9688, 0.03125, 0.9688, 0.03125, 0.03125, 0.07227, 0.03125, 0.07227, 0.9688, 0.3027, 0.9688, 0.3027, 0.03125, 0.3438, 0.03125, 0.3438, 0.9688, 0.3027, 0.9688, 0.3027, 0.03125, 0.3438, 0.03125, 0.3438, 0.9688, 0.03125, 0.9688, 0.03125, 0.03125, 0.07227, 0.03125, 0.07227, 0.9688, 0.07227, 0.9688, 0.07227, 0.03125, 0.1094, 0.03125, 0.1094, 0.9688, 0.1094, 0.9688, 0.1094, 0.03125, 0.1484, 0.03125, 0.1484, 0.9688, 0.1484, 0.9688, 0.1484, 0.03125, 0.1875, 0.03125, 0.1875, 0.9688, 0.1875, 0.9688, 0.1875, 0.03125, 0.2266, 0.03125, 0.2266, 0.9688, 0.2266, 0.9688, 0.2266, 0.03125, 0.2656, 0.03125, 0.2656, 0.9688, 0.2656, 0.9688, 0.2656, 0.03125, 0.3027, 0.03125, 0.3027, 0.9688, 0.3027, 0.9688, 0.3027, 0.03125, 0.3438, 0.03125, 0.3438, 0.9688, 0.03125, 0.9688, 0.03125, 0.03125, 0.07227, 0.03125, 0.07227, 0.9688, 0.07227, 0.9688, 0.07227, 0.03125, 0.1094, 0.03125, 0.1094, 0.9688, 0.1094, 0.9688, 0.1094, 0.03125, 0.1484, 0.03125, 0.1484, 0.9688, 0.1484, 0.9688, 0.1484, 0.03125, 0.1875, 0.03125, 0.1875, 0.9688, 0.1875, 0.9688, 0.1875, 0.03125, 0.2266, 0.03125, 0.2266, 0.9688, 0.2266, 0.9688, 0.2266, 0.03125, 0.2656, 0.03125, 0.2656, 0.9688, 0.2656, 0.9688, 0.2656, 0.03125, 0.3027, 0.03125, 0.3027, 0.9688, 0.75, 0.2534, 0.7188, 0.2534, 0.7188, 0.2305, 0.75, 0.2305, 0.75, 0.2305, 0.7188, 0.2305, 0.7188, 0.2188, 0.75, 0.2188, 0.75, 0.2188, 0.7188, 0.2188, 0.7188, 0.207, 0.75, 0.207, 0.75, 0.207, 0.7188, 0.207, 0.7188, 0.1831, 0.75, 0.1831, 0.75, 0.1831, 0.7188, 0.1831, 0.7188, 0.1597, 0.75, 0.1597, 0.5625, 0.0625, 0.5381, 0.0708, 0.5381, 0.0459, 0.5815, 0.0752, 0.5859, 0.0708, 0.5625, 0.0625, 0.5625, 0.06885, 0.5625, 0.0625, 0.5859, 0.0708, 0.5859, 0.0459, 0.75, 0.2773, 0.7188, 0.2773, 0.7188, 0.2534, 0.75, 0.2534, 0.5371, 0.1133, 0.5625, 0.125, 0.5625, 0.1182, 0.5415, 0.1089, 0.5381, 0.0708, 0.5425, 0.0752, 0.5625, 0.06885, 0.5625, 0.0625, 0.5864, 0.1133, 0.582, 0.1089, 0.5625, 0.1182, 0.5625, 0.125, 0.5625, 0.125, 0.5625, 0.1182, 0.5415, 0.1089, 0.5371, 0.1133, 0.5371, 0.1133, 0.5415, 0.1089, 0.5371, 0.09375, 0.5312, 0.09375, 0.5312, 0.09375, 0.5371, 0.09375, 0.5425, 0.0752, 0.5381, 0.0708, 0.5938, 0.09375, 0.5859, 0.0708, 0.5815, 0.0752, 0.5879, 0.09375, 0.5864, 0.1133, 0.5938, 0.09375, 0.5879, 0.09375, 0.582, 0.1089, 0.5625, 0.125, 0.5864, 0.1133, 0.582, 0.1089, 0.5625, 0.1182, 0.5312, 0.09375, 0.5371, 0.1133, 0.5415, 0.1089, 0.5371, 0.09375, 0.5381, 0.0708, 0.5312, 0.09375, 0.5371, 0.09375, 0.5425, 0.0752, 0.5625, 0.0625, 0.5381, 0.0708, 0.5425, 0.0752, 0.5625, 0.06885, 0.5625, 0.0625, 0.5625, 0.06885, 0.5815, 0.0752, 0.5859, 0.0708, 0.5859, 0.0708, 0.5815, 0.0752, 0.5879, 0.09375, 0.5938, 0.09375, 0.5938, 0.09375, 0.5879, 0.09375, 0.582, 0.1089, 0.5864, 0.1133, 0.7188, 0.1831, 0.75, 0.1831, 0.75, 0.207, 0.7188, 0.207, 0.7188, 0.207, 0.75, 0.207, 0.75, 0.2188, 0.7188, 0.2188, 0.7188, 0.2188, 0.75, 0.2188, 0.75, 0.2305, 0.7188, 0.2305, 0.7188, 0.2305, 0.75, 0.2305, 0.75, 0.2534, 0.7188, 0.2534, 0.7188, 0.2534, 0.75, 0.2534, 0.75, 0.2773, 0.7188, 0.2773, 0.5625, 0.0625, 0.5859, 0.0708, 0.5859, 0.0459, 0.5425, 0.0752, 0.5381, 0.0708, 0.5625, 0.0625, 0.5625, 0.06885, 0.5625, 0.0625, 0.5381, 0.0708, 0.5381, 0.0459, 0.7188, 0.1597, 0.75, 0.1597, 0.75, 0.1831, 0.7188, 0.1831, 0.5864, 0.1133, 0.5625, 0.125, 0.5625, 0.1182, 0.582, 0.1089, 0.5859, 0.0708, 0.5815, 0.0752, 0.5625, 0.06885, 0.5625, 0.0625, 0.5371, 0.1133, 0.5415, 0.1089, 0.5625, 0.1182, 0.5625, 0.125, 0.5625, 0.125, 0.5625, 0.1182, 0.582, 0.1089, 0.5864, 0.1133, 0.5864, 0.1133, 0.582, 0.1089, 0.5879, 0.09375, 0.5938, 0.09375, 0.5938, 0.09375, 0.5879, 0.09375, 0.5815, 0.0752, 0.5859, 0.0708, 0.5312, 0.09375, 0.5381, 0.0708, 0.5425, 0.0752, 0.5371, 0.09375, 0.5371, 0.1133, 0.5312, 0.09375, 0.5371, 0.09375, 0.5415, 0.1089, 0.5625, 0.125, 0.5371, 0.1133, 0.5415, 0.1089, 0.5625, 0.1182, 0.5938, 0.09375, 0.5864, 0.1133, 0.582, 0.1089, 0.5879, 0.09375, 0.5859, 0.0708, 0.5938, 0.09375, 0.5879, 0.09375, 0.5815, 0.0752, 0.5625, 0.0625, 0.5859, 0.0708, 0.5815, 0.0752, 0.5625, 0.06885, 0.5625, 0.0625, 0.5625, 0.06885, 0.5425, 0.0752, 0.5381, 0.0708, 0.5381, 0.0708, 0.5425, 0.0752, 0.5371, 0.09375, 0.5312, 0.09375, 0.5312, 0.09375, 0.5371, 0.09375, 0.5415, 0.1089, 0.5371, 0.1133, 0.5625, 0.0625, 0.5625, 0.03125, 0.5439, 0.0376, 0.7188, 0.2773, 0.75, 0.2773, 0.75, 0.2891, 0.7188, 0.2891, 0.5625, 0.0625, 0.5625, 0.03125, 0.5786, 0.03809, 0.75, 0.1597, 0.7188, 0.1597, 0.7188, 0.1479, 0.75, 0.1479, 0.7188, 0.125, 0.75, 0.125, 0.75, 0.1406, 0.7188, 0.1406, 0.75, 0.1406, 0.7188, 0.1406, 0.7188, 0.125, 0.75, 0.125, 0.5625, 0.0625, 0.5625, 0.03125, 0.5786, 0.03809, 0.75, 0.3125, 0.7188, 0.3125, 0.7188, 0.2964, 0.75, 0.2964, 0.5625, 0.0625, 0.5625, 0.03125, 0.5439, 0.0376, 0.7188, 0.2773, 0.75, 0.2773, 0.75, 0.2891, 0.7188, 0.2891, 0.7188, 0.2964, 0.75, 0.2964, 0.75, 0.3125, 0.7188, 0.3125, 0.7188, 0.1406, 0.75, 0.1406, 0.75, 0.1479, 0.7188, 0.1479, 0.7188, 0.2891, 0.75, 0.2891, 0.75, 0.2964, 0.7188, 0.2964, 0.75, 0.2964, 0.7188, 0.2964, 0.7188, 0.2891, 0.75, 0.2891, 0.75, 0.1479, 0.7188, 0.1479, 0.7188, 0.1406, 0.75, 0.1406, 0.75, 0.1597, 0.7188, 0.1597, 0.7188, 0.1479, 0.75, 0.1479, 0.5625, 0.03125, 0.5625, 0.0625, 0.5439, 0.0376, 0.5625, 0.0625, 0.5786, 0.03809, 0.5859, 0.0459, 0.5625, 0.03125, 0.5625, 0.0625, 0.5439, 0.0376, 0.5625, 0.0625, 0.5786, 0.03809, 0.5859, 0.0459, 0.5625, 0.0625, 0.5439, 0.0376, 0.5381, 0.0459, 0.5625, 0.03125, 0.5625, 0.0625, 0.5786, 0.03809, 0.5625, 0.03125, 0.5625, 0.0625, 0.5786, 0.03809, 0.5625, 0.0625, 0.5439, 0.0376, 0.5381, 0.0459, 0.5381, 0.0708, 0.5625, 0.0625, 0.5381, 0.0459, 0.5786, 0.03809, 0.5625, 0.0625, 0.5859, 0.0459, 0.5786, 0.03809, 0.5625, 0.0625, 0.5859, 0.0459, 0.5381, 0.0708, 0.5625, 0.0625, 0.5381, 0.0459, 0.5859, 0.0708, 0.5625, 0.0625, 0.5859, 0.0459, 0.5439, 0.0376, 0.5625, 0.0625, 0.5381, 0.0459, 0.5439, 0.0376, 0.5625, 0.0625, 0.5381, 0.0459, 0.5859, 0.0708, 0.5625, 0.0625, 0.5859, 0.0459, 0.7188, 0.4062, 0.7188, 0.3438, 0.8438, 0.3589, 0.8438, 0.3911, 0.7812, 0.2812, 0.8125, 0.2812, 0.8125, 0.3125, 0.7812, 0.3125, 0.8438, 0.3589, 0.8438, 0.3911, 0.7188, 0.4062, 0.7188, 0.3438, 0.8438, 0.3589, 0.8438, 0.3911, 0.7188, 0.4062, 0.7188, 0.3438, 0.8438, 0.3589, 0.8438, 0.3911, 0.7188, 0.4062, 0.7188, 0.3438, 0.7188, 0.125, 0.75, 0.125, 0.75, 0.1479, 0.7188, 0.1479, 0.7188, 0.1479, 0.75, 0.1479, 0.75, 0.1733, 0.7188, 0.1733, 0.7188, 0.1733, 0.75, 0.1733, 0.75, 0.1963, 0.7188, 0.1963, 0.7188, 0.1963, 0.75, 0.1963, 0.75, 0.2188, 0.7188, 0.2188, 0.7188, 0.2188, 0.75, 0.2188, 0.75, 0.2432, 0.7188, 0.2432, 0.7188, 0.2432, 0.75, 0.2432, 0.75, 0.2656, 0.7188, 0.2656, 0.7188, 0.2656, 0.75, 0.2656, 0.75, 0.2891, 0.7188, 0.2891, 0.7188, 0.2891, 0.75, 0.2891, 0.75, 0.3125, 0.7188, 0.3125, 0.4375, 0.3438, 0.4375, 0.3643, 0.4224, 0.3643, 0.4224, 0.3438, 0.4224, 0.3438, 0.4224, 0.3643, 0.4062, 0.3643, 0.4062, 0.3438, 0.4062, 0.3438, 0.4062, 0.3643, 0.3906, 0.3643, 0.3906, 0.3438, 0.3906, 0.3438, 0.3906, 0.3643, 0.375, 0.3643, 0.375, 0.3438, 0.5, 0.3438, 0.5, 0.3643, 0.4839, 0.3643, 0.4839, 0.3438, 0.4839, 0.3438, 0.4839, 0.3643, 0.4688, 0.3643, 0.4688, 0.3438, 0.4688, 0.3438, 0.4688, 0.3643, 0.4531, 0.3643, 0.4531, 0.3438, 0.4531, 0.3438, 0.4531, 0.3643, 0.4375, 0.3643, 0.4375, 0.3438, 0.4375, 0.3643, 0.4375, 0.3853, 0.4224, 0.3853, 0.4224, 0.3643, 0.4224, 0.3643, 0.4224, 0.3853, 0.4062, 0.3853, 0.4062, 0.3643, 0.4062, 0.3643, 0.4062, 0.3853, 0.3906, 0.3853, 0.3906, 0.3643, 0.3906, 0.3643, 0.3906, 0.3853, 0.375, 0.3853, 0.375, 0.3643, 0.5, 0.3643, 0.5, 0.3853, 0.4839, 0.3853, 0.4839, 0.3643, 0.4839, 0.3643, 0.4839, 0.3853, 0.4688, 0.3853, 0.4688, 0.3643, 0.4688, 0.3643, 0.4688, 0.3853, 0.4531, 0.3853, 0.4531, 0.3643, 0.4531, 0.3643, 0.4531, 0.3853, 0.4375, 0.3853, 0.4375, 0.3643, 0.4375, 0.3853, 0.4375, 0.4062, 0.4224, 0.4062, 0.4224, 0.3853, 0.4224, 0.3853, 0.4224, 0.4062, 0.4062, 0.4062, 0.4062, 0.3853, 0.4062, 0.3853, 0.4062, 0.4062, 0.3906, 0.4062, 0.3906, 0.3853, 0.3906, 0.3853, 0.3906, 0.4062, 0.375, 0.4062, 0.375, 0.3853, 0.5, 0.3853, 0.5, 0.4062, 0.4839, 0.4062, 0.4839, 0.3853, 0.4839, 0.3853, 0.4839, 0.4062, 0.4688, 0.4062, 0.4688, 0.3853, 0.4688, 0.3853, 0.4688, 0.4062, 0.4531, 0.4062, 0.4531, 0.3853, 0.4531, 0.3853, 0.4531, 0.4062, 0.4375, 0.4062, 0.4375, 0.3853, 0.4375, 0.4062, 0.4375, 0.4268, 0.4224, 0.4268, 0.4224, 0.4062, 0.4224, 0.4062, 0.4224, 0.4268, 0.4062, 0.4268, 0.4062, 0.4062, 0.4062, 0.4062, 0.4062, 0.4268, 0.3906, 0.4268, 0.3906, 0.4062, 0.3906, 0.4062, 0.3906, 0.4268, 0.375, 0.4268, 0.375, 0.4062, 0.5, 0.4062, 0.5, 0.4268, 0.4839, 0.4268, 0.4839, 0.4062, 0.4839, 0.4062, 0.4839, 0.4268, 0.4688, 0.4268, 0.4688, 0.4062, 0.4688, 0.4062, 0.4688, 0.4268, 0.4531, 0.4268, 0.4531, 0.4062, 0.4531, 0.4062, 0.4531, 0.4268, 0.4375, 0.4268, 0.4375, 0.4062, 0.4375, 0.4268, 0.4375, 0.4473, 0.4224, 0.4473, 0.4224, 0.4268, 0.4224, 0.4268, 0.4224, 0.4473, 0.4062, 0.4473, 0.4062, 0.4268, 0.4062, 0.4268, 0.4062, 0.4473, 0.3906, 0.4473, 0.3906, 0.4268, 0.3906, 0.4268, 0.3906, 0.4473, 0.375, 0.4473, 0.375, 0.4268, 0.5, 0.4268, 0.5, 0.4473, 0.4839, 0.4473, 0.4839, 0.4268, 0.4839, 0.4268, 0.4839, 0.4473, 0.4688, 0.4473, 0.4688, 0.4268, 0.4688, 0.4268, 0.4688, 0.4473, 0.4531, 0.4473, 0.4531, 0.4268, 0.4531, 0.4268, 0.4531, 0.4473, 0.4375, 0.4473, 0.4375, 0.4268, 0.4375, 0.4473, 0.4375, 0.4688, 0.4224, 0.4688, 0.4224, 0.4473, 0.4224, 0.4473, 0.4224, 0.4688, 0.4062, 0.4688, 0.4062, 0.4473, 0.4062, 0.4473, 0.4062, 0.4688, 0.3906, 0.4688, 0.3906, 0.4473, 0.3906, 0.4473, 0.3906, 0.4688, 0.375, 0.4688, 0.375, 0.4473, 0.5, 0.4473, 0.5, 0.4688, 0.4839, 0.4688, 0.4839, 0.4473, 0.4839, 0.4473, 0.4839, 0.4688, 0.4688, 0.4688, 0.4688, 0.4473, 0.4688, 0.4473, 0.4688, 0.4688, 0.4531, 0.4688, 0.4531, 0.4473, 0.4531, 0.4473, 0.4531, 0.4688, 0.4375, 0.4688, 0.4375, 0.4473, 0.4062, 0.4688, 0.4224, 0.4688, 0.4224, 0.9688, 0.4062, 0.9688, 0.4531, 0.4688, 0.4688, 0.4688, 0.4688, 0.9688, 0.4531, 0.9688, 0.4839, 0.4688, 0.5, 0.4688, 0.5, 0.9688, 0.4839, 0.9688, 0.4224, 0.4688, 0.4375, 0.4688, 0.4375, 0.9688, 0.4224, 0.9688, 0.4375, 0.4688, 0.4531, 0.4688, 0.4531, 0.9688, 0.4375, 0.9688, 0.375, 0.4688, 0.3906, 0.4688, 0.3906, 0.9688, 0.375, 0.9688, 0.4688, 0.4688, 0.4839, 0.4688, 0.4839, 0.9688, 0.4688, 0.9688, 0.3906, 0.4688, 0.4062, 0.4688, 0.4062, 0.9688, 0.3906, 0.9688, 0.4062, 0.3438, 0.3906, 0.3438, 0.3906, 0.03125, 0.4062, 0.03125, 0.4839, 0.3438, 0.4688, 0.3438, 0.4688, 0.03125, 0.4839, 0.03125, 0.4688, 0.3438, 0.4531, 0.3438, 0.4531, 0.03125, 0.4688, 0.03125, 0.4224, 0.3438, 0.4062, 0.3438, 0.4062, 0.03125, 0.4224, 0.03125, 0.3906, 0.3438, 0.375, 0.3438, 0.375, 0.03125, 0.3906, 0.03125, 0.4531, 0.3438, 0.4375, 0.3438, 0.4375, 0.03125, 0.4531, 0.03125, 0.5, 0.3438, 0.4839, 0.3438, 0.4839, 0.03125, 0.5, 0.03125, 0.4375, 0.3438, 0.4224, 0.3438, 0.4224, 0.03125, 0.4375, 0.03125, 0.6562, 0.125, 0.6333, 0.1167, 0.6562, 0.09375, 0.6333, 0.1167, 0.625, 0.09375, 0.6562, 0.09375, 0.625, 0.09375, 0.6333, 0.0708, 0.6562, 0.09375, 0.6333, 0.0708, 0.6562, 0.0625, 0.6562, 0.09375, 0.6562, 0.0625, 0.6792, 0.0708, 0.6562, 0.09375, 0.6792, 0.0708, 0.6875, 0.09375, 0.6562, 0.09375, 0.6875, 0.09375, 0.6792, 0.1167, 0.6562, 0.09375, 0.6792, 0.1167, 0.6562, 0.125, 0.6562, 0.09375, 0.7974, 0.9458, 0.7651, 0.9458, 0.7651, 0.9219, 0.7974, 0.9219, 0.7974, 0.9458, 0.8281, 0.9458, 0.8169, 0.9575, 0.7974, 0.9219, 0.7974, 0.8911, 0.8413, 0.8911, 0.8364, 0.9219, 0.5938, 0.7036, 0.5444, 0.7036, 0.5444, 0.6562, 0.5938, 0.6562, 0.5312, 0.5938, 0.5444, 0.5938, 0.5444, 0.625, 0.5312, 0.625, 0.5444, 0.6406, 0.5312, 0.6406, 0.5312, 0.625, 0.5444, 0.625, 0.5938, 0.5938, 0.5938, 0.625, 0.5444, 0.625, 0.5444, 0.5938, 0.5312, 0.5938, 0.5312, 0.563, 0.5444, 0.563, 0.5444, 0.5938, 0.5312, 0.563, 0.5312, 0.5161, 0.5444, 0.5161, 0.5444, 0.563, 0.7974, 0.8911, 0.7974, 0.8438, 0.8438, 0.8438, 0.8413, 0.8911, 0.7974, 0.9219, 0.8364, 0.9219, 0.8281, 0.9458, 0.7974, 0.9458, 0.5444, 0.5938, 0.5444, 0.563, 0.5938, 0.563, 0.5938, 0.5938, 0.5444, 0.563, 0.5444, 0.5161, 0.5938, 0.5161, 0.5938, 0.563, 0.7651, 0.8911, 0.7974, 0.8911, 0.7974, 0.9219, 0.7651, 0.9219, 0.7651, 0.8438, 0.7974, 0.8438, 0.7974, 0.8911, 0.7651, 0.8911, 0.5312, 0.7036, 0.5312, 0.6562, 0.5444, 0.6562, 0.5444, 0.7036, 0.7651, 0.9458, 0.7974, 0.9458, 0.7974, 0.9688, 0.7651, 0.9688, 0.7651, 0.6406, 0.7974, 0.6406, 0.7974, 0.6646, 0.7651, 0.6646, 0.5938, 0.6406, 0.5444, 0.6406, 0.5444, 0.625, 0.5938, 0.625, 0.7456, 0.6763, 0.7339, 0.6646, 0.7651, 0.6646, 0.7651, 0.6406, 0.7261, 0.6406, 0.7212, 0.6099, 0.7651, 0.6099, 0.6836, 0.7036, 0.6836, 0.6562, 0.6377, 0.6562, 0.6377, 0.7036, 0.625, 0.5938, 0.625, 0.625, 0.6377, 0.625, 0.6377, 0.5938, 0.6377, 0.6406, 0.6377, 0.625, 0.625, 0.625, 0.625, 0.6406, 0.6836, 0.5938, 0.6377, 0.5938, 0.6377, 0.625, 0.6836, 0.625, 0.625, 0.5938, 0.6377, 0.5938, 0.6377, 0.5625, 0.625, 0.5625, 0.625, 0.5625, 0.6377, 0.5625, 0.6377, 0.5161, 0.625, 0.5161, 0.7651, 0.6099, 0.7212, 0.6099, 0.7188, 0.5625, 0.7651, 0.5625, 0.7651, 0.6406, 0.7651, 0.6646, 0.7339, 0.6646, 0.7261, 0.6406, 0.6377, 0.5938, 0.6836, 0.5938, 0.6836, 0.5625, 0.6377, 0.5625, 0.6377, 0.5625, 0.6836, 0.5625, 0.6836, 0.5161, 0.6377, 0.5161, 0.7974, 0.6099, 0.7974, 0.6406, 0.7651, 0.6406, 0.7651, 0.6099, 0.7974, 0.5625, 0.7974, 0.6099, 0.7651, 0.6099, 0.7651, 0.5625, 0.625, 0.7036, 0.6377, 0.7036, 0.6377, 0.6562, 0.625, 0.6562, 0.7974, 0.6646, 0.7974, 0.6875, 0.7651, 0.6875, 0.7651, 0.6646, 0.6875, 0.7036, 0.6875, 0.6562, 0.6836, 0.6562, 0.6836, 0.7036, 0.6836, 0.6406, 0.6836, 0.625, 0.6377, 0.625, 0.6377, 0.6406, 0.6875, 0.6406, 0.6836, 0.6406, 0.6836, 0.6562, 0.6875, 0.6562, 0.6875, 0.5161, 0.6836, 0.5161, 0.6836, 0.5625, 0.6875, 0.5625, 0.6875, 0.5625, 0.6836, 0.5625, 0.6836, 0.5938, 0.6875, 0.5938, 0.6875, 0.5938, 0.6836, 0.5938, 0.6836, 0.625, 0.6875, 0.625, 0.7456, 0.9575, 0.7339, 0.9458, 0.7651, 0.9458, 0.7651, 0.9219, 0.7261, 0.9219, 0.7212, 0.8911, 0.7651, 0.8911, 0.5312, 0.7632, 0.5312, 0.7334, 0.5444, 0.7334, 0.5444, 0.7632, 0.5444, 0.7188, 0.5444, 0.7334, 0.5312, 0.7334, 0.5312, 0.7188, 0.5938, 0.7632, 0.5444, 0.7632, 0.5444, 0.7334, 0.5938, 0.7334, 0.5312, 0.7632, 0.5444, 0.7632, 0.5444, 0.7812, 0.5312, 0.7812, 0.5312, 0.7812, 0.5444, 0.7812, 0.5444, 0.8281, 0.5312, 0.8281, 0.7651, 0.8911, 0.7212, 0.8911, 0.7188, 0.8438, 0.7651, 0.8438, 0.7651, 0.9219, 0.7651, 0.9458, 0.7339, 0.9458, 0.7261, 0.9219, 0.5444, 0.7632, 0.5938, 0.7632, 0.5938, 0.7812, 0.5444, 0.7812, 0.5444, 0.7812, 0.5938, 0.7812, 0.5938, 0.8281, 0.5444, 0.8281, 0.5938, 0.7188, 0.5938, 0.7334, 0.5444, 0.7334, 0.5444, 0.7188, 0.7974, 0.6646, 0.8281, 0.6646, 0.8169, 0.6763, 0.7974, 0.6406, 0.7974, 0.6099, 0.8413, 0.6099, 0.8364, 0.6406, 0.625, 0.7632, 0.6377, 0.7632, 0.6377, 0.7334, 0.625, 0.7334, 0.6377, 0.7188, 0.625, 0.7188, 0.625, 0.7334, 0.6377, 0.7334, 0.6836, 0.7632, 0.6836, 0.7334, 0.6377, 0.7334, 0.6377, 0.7632, 0.625, 0.7632, 0.625, 0.7812, 0.6377, 0.7812, 0.6377, 0.7632, 0.625, 0.7812, 0.625, 0.8281, 0.6377, 0.8281, 0.6377, 0.7812, 0.7974, 0.6099, 0.7974, 0.5625, 0.8438, 0.5625, 0.8413, 0.6099, 0.7974, 0.6406, 0.8364, 0.6406, 0.8281, 0.6646, 0.7974, 0.6646, 0.6377, 0.7632, 0.6377, 0.7812, 0.6836, 0.7812, 0.6836, 0.7632, 0.6377, 0.7812, 0.6377, 0.8281, 0.6836, 0.8281, 0.6836, 0.7812, 0.6836, 0.7188, 0.6377, 0.7188, 0.6377, 0.7334, 0.6836, 0.7334, 0.6875, 0.7188, 0.6875, 0.7036, 0.6836, 0.7036, 0.6836, 0.7188, 0.6875, 0.8281, 0.6875, 0.7812, 0.6836, 0.7812, 0.6836, 0.8281, 0.6875, 0.7812, 0.6875, 0.7632, 0.6836, 0.7632, 0.6836, 0.7812, 0.6875, 0.7632, 0.6875, 0.7334, 0.6836, 0.7334, 0.6836, 0.7632, 0.7974, 0.7417, 0.7974, 0.7661, 0.7651, 0.7661, 0.7651, 0.7417, 0.8169, 0.73, 0.8286, 0.7417, 0.7974, 0.7417, 0.7974, 0.7661, 0.8374, 0.7661, 0.8418, 0.7974, 0.7974, 0.7974, 0.5938, 0.3438, 0.5938, 0.3896, 0.5444, 0.3896, 0.5444, 0.3438, 0.5312, 0.4521, 0.5312, 0.4214, 0.5444, 0.4214, 0.5444, 0.4521, 0.5444, 0.4062, 0.5444, 0.4214, 0.5312, 0.4214, 0.5312, 0.4062, 0.5938, 0.4521, 0.5444, 0.4521, 0.5444, 0.4214, 0.5938, 0.4214, 0.5312, 0.4521, 0.5444, 0.4521, 0.5444, 0.4688, 0.5312, 0.4688, 0.5312, 0.4688, 0.5444, 0.4688, 0.5444, 0.5161, 0.5312, 0.5161, 0.7974, 0.7974, 0.8418, 0.7974, 0.8438, 0.8438, 0.7974, 0.8438, 0.7974, 0.7661, 0.7974, 0.7417, 0.8286, 0.7417, 0.8374, 0.7661, 0.5444, 0.4521, 0.5938, 0.4521, 0.5938, 0.4688, 0.5444, 0.4688, 0.5444, 0.4688, 0.5938, 0.4688, 0.5938, 0.5161, 0.5444, 0.5161, 0.7651, 0.7974, 0.7651, 0.7661, 0.7974, 0.7661, 0.7974, 0.7974, 0.7651, 0.8438, 0.7651, 0.7974, 0.7974, 0.7974, 0.7974, 0.8438, 0.5312, 0.3438, 0.5444, 0.3438, 0.5444, 0.3896, 0.5312, 0.3896, 0.7651, 0.7417, 0.7651, 0.7188, 0.7974, 0.7188, 0.7974, 0.7417, 0.7651, 0.4849, 0.7651, 0.4604, 0.7974, 0.4604, 0.7974, 0.4849, 0.5938, 0.4062, 0.5938, 0.4214, 0.5444, 0.4214, 0.5444, 0.4062, 0.7651, 0.4604, 0.7344, 0.4604, 0.7456, 0.4487, 0.7651, 0.4849, 0.7651, 0.5161, 0.7212, 0.5161, 0.7261, 0.4849, 0.6836, 0.3438, 0.6377, 0.3438, 0.6377, 0.3896, 0.6836, 0.3896, 0.625, 0.4521, 0.6377, 0.4521, 0.6377, 0.4214, 0.625, 0.4214, 0.6377, 0.4062, 0.625, 0.4062, 0.625, 0.4214, 0.6377, 0.4214, 0.6836, 0.4521, 0.6836, 0.4214, 0.6377, 0.4214, 0.6377, 0.4521, 0.625, 0.4521, 0.625, 0.4688, 0.6377, 0.4688, 0.6377, 0.4521, 0.625, 0.4688, 0.625, 0.5161, 0.6377, 0.5161, 0.6377, 0.4688, 0.7651, 0.5161, 0.7651, 0.5625, 0.7188, 0.5625, 0.7212, 0.5161, 0.7651, 0.4849, 0.7261, 0.4849, 0.7344, 0.4604, 0.7651, 0.4604, 0.6377, 0.4521, 0.6377, 0.4688, 0.6836, 0.4688, 0.6836, 0.4521, 0.6377, 0.4688, 0.6377, 0.5161, 0.6836, 0.5161, 0.6836, 0.4688, 0.7974, 0.5161, 0.7651, 0.5161, 0.7651, 0.4849, 0.7974, 0.4849, 0.7974, 0.5625, 0.7651, 0.5625, 0.7651, 0.5161, 0.7974, 0.5161, 0.625, 0.3438, 0.625, 0.3896, 0.6377, 0.3896, 0.6377, 0.3438, 0.7974, 0.4604, 0.7651, 0.4604, 0.7651, 0.4375, 0.7974, 0.4375, 0.6875, 0.3438, 0.6836, 0.3438, 0.6836, 0.3896, 0.6875, 0.3896, 0.6836, 0.4062, 0.6377, 0.4062, 0.6377, 0.4214, 0.6836, 0.4214, 0.6875, 0.4062, 0.6875, 0.3896, 0.6836, 0.3896, 0.6836, 0.4062, 0.6875, 0.5161, 0.6875, 0.4688, 0.6836, 0.4688, 0.6836, 0.5161, 0.6875, 0.4688, 0.6875, 0.4521, 0.6836, 0.4521, 0.6836, 0.4688, 0.6875, 0.4521, 0.6875, 0.4214, 0.6836, 0.4214, 0.6836, 0.4521, 0.7651, 0.7417, 0.7344, 0.7417, 0.7456, 0.73, 0.7651, 0.7661, 0.7651, 0.7974, 0.7212, 0.7974, 0.7261, 0.7661, 0.5312, 0.9062, 0.5444, 0.9062, 0.5444, 0.9219, 0.5312, 0.9219, 0.5444, 0.9531, 0.5312, 0.9531, 0.5312, 0.9219, 0.5444, 0.9219, 0.5938, 0.9062, 0.5938, 0.9219, 0.5444, 0.9219, 0.5444, 0.9062, 0.5312, 0.9062, 0.5312, 0.8857, 0.5444, 0.8857, 0.5444, 0.9062, 0.5312, 0.8857, 0.5312, 0.8281, 0.5444, 0.8281, 0.5444, 0.8857, 0.7651, 0.7974, 0.7651, 0.8438, 0.7188, 0.8438, 0.7212, 0.7974, 0.7651, 0.7661, 0.7261, 0.7661, 0.7344, 0.7417, 0.7651, 0.7417, 0.5444, 0.9062, 0.5444, 0.8857, 0.5938, 0.8857, 0.5938, 0.9062, 0.5444, 0.8857, 0.5444, 0.8281, 0.5938, 0.8281, 0.5938, 0.8857, 0.5938, 0.9531, 0.5444, 0.9531, 0.5444, 0.9219, 0.5938, 0.9219, 0.8169, 0.4487, 0.8286, 0.4604, 0.7974, 0.4604, 0.7974, 0.4849, 0.8374, 0.4849, 0.8418, 0.5161, 0.7974, 0.5161, 0.625, 0.9062, 0.625, 0.9219, 0.6377, 0.9219, 0.6377, 0.9062, 0.6377, 0.9531, 0.6377, 0.9219, 0.625, 0.9219, 0.625, 0.9531, 0.6836, 0.9062, 0.6377, 0.9062, 0.6377, 0.9219, 0.6836, 0.9219, 0.625, 0.9062, 0.6377, 0.9062, 0.6377, 0.8857, 0.625, 0.8857, 0.625, 0.8857, 0.6377, 0.8857, 0.6377, 0.8281, 0.625, 0.8281, 0.7974, 0.5161, 0.8418, 0.5161, 0.8438, 0.5625, 0.7974, 0.5625, 0.7974, 0.4849, 0.7974, 0.4604, 0.8286, 0.4604, 0.8374, 0.4849, 0.6377, 0.9062, 0.6836, 0.9062, 0.6836, 0.8857, 0.6377, 0.8857, 0.6377, 0.8857, 0.6836, 0.8857, 0.6836, 0.8281, 0.6377, 0.8281, 0.6836, 0.9531, 0.6836, 0.9219, 0.6377, 0.9219, 0.6377, 0.9531, 0.6875, 0.9531, 0.6836, 0.9531, 0.6836, 0.9688, 0.6875, 0.9688, 0.6875, 0.8281, 0.6836, 0.8281, 0.6836, 0.8857, 0.6875, 0.8857, 0.6875, 0.8857, 0.6836, 0.8857, 0.6836, 0.9062, 0.6875, 0.9062, 0.6875, 0.9062, 0.6836, 0.9062, 0.6836, 0.9219, 0.6875, 0.9219, 0.6875, 0.625, 0.6836, 0.625, 0.6836, 0.6406, 0.6875, 0.6406, 0.6836, 0.6562, 0.6836, 0.6406, 0.6377, 0.6406, 0.6377, 0.6562, 0.6377, 0.6562, 0.6377, 0.6406, 0.625, 0.6406, 0.625, 0.6562, 0.5938, 0.6562, 0.5444, 0.6562, 0.5444, 0.6406, 0.5938, 0.6406, 0.5444, 0.6562, 0.5312, 0.6562, 0.5312, 0.6406, 0.5444, 0.6406, 0.6875, 0.7334, 0.6875, 0.7188, 0.6836, 0.7188, 0.6836, 0.7334, 0.6836, 0.7036, 0.6377, 0.7036, 0.6377, 0.7188, 0.6836, 0.7188, 0.6377, 0.7036, 0.625, 0.7036, 0.625, 0.7188, 0.6377, 0.7188, 0.5938, 0.7036, 0.5938, 0.7188, 0.5444, 0.7188, 0.5444, 0.7036, 0.5444, 0.7036, 0.5444, 0.7188, 0.5312, 0.7188, 0.5312, 0.7036, 0.6875, 0.4214, 0.6875, 0.4062, 0.6836, 0.4062, 0.6836, 0.4214, 0.6836, 0.3896, 0.6377, 0.3896, 0.6377, 0.4062, 0.6836, 0.4062, 0.6377, 0.3896, 0.625, 0.3896, 0.625, 0.4062, 0.6377, 0.4062, 0.5938, 0.3896, 0.5938, 0.4062, 0.5444, 0.4062, 0.5444, 0.3896, 0.5444, 0.3896, 0.5444, 0.4062, 0.5312, 0.4062, 0.5312, 0.3896, 0.6875, 0.9219, 0.6836, 0.9219, 0.6836, 0.9531, 0.6875, 0.9531, 0.6836, 0.9688, 0.6836, 0.9531, 0.6377, 0.9531, 0.6377, 0.9688, 0.6377, 0.9688, 0.6377, 0.9531, 0.625, 0.9531, 0.625, 0.9688, 0.5938, 0.9688, 0.5444, 0.9688, 0.5444, 0.9531, 0.5938, 0.9531, 0.5444, 0.9688, 0.5312, 0.9688, 0.5312, 0.9531, 0.5444, 0.9531, 0.7651, 0.9688, 0.7456, 0.9575, 0.7651, 0.9458, 0.7974, 0.9688, 0.7974, 0.9458, 0.8169, 0.9575, 0.7974, 0.7188, 0.8169, 0.73, 0.7974, 0.7417, 0.7651, 0.7188, 0.7651, 0.7417, 0.7456, 0.73, 0.7651, 0.4375, 0.7651, 0.4604, 0.7456, 0.4487, 0.7974, 0.4375, 0.8169, 0.4487, 0.7974, 0.4604, 0.7974, 0.6875, 0.7974, 0.6646, 0.8169, 0.6763, 0.7651, 0.6875, 0.7456, 0.6763, 0.7651, 0.6646, 0.6655, 0.3052, 0.6626, 0.3008, 0.6655, 0.2959, 0.6699, 0.3008, 0.6738, 0.3125, 0.6699, 0.3008, 0.6729, 0.2944, 0.6802, 0.3066, 0.6802, 0.3066, 0.6729, 0.2944, 0.6753, 0.2866, 0.6875, 0.2974, 0.6562, 0.3052, 0.6626, 0.3008, 0.6655, 0.3052, 0.6802, 0.25, 0.6875, 0.25, 0.6875, 0.2974, 0.6753, 0.2866, 0.6562, 0.3052, 0.6602, 0.2979, 0.6626, 0.3008, 0.6626, 0.3008, 0.6602, 0.2979, 0.6611, 0.2939, 0.6655, 0.2959, 0.6699, 0.3008, 0.6655, 0.2959, 0.667, 0.2891, 0.6729, 0.2944, 0.6729, 0.2944, 0.667, 0.2891, 0.668, 0.2827, 0.6753, 0.2866, 0.668, 0.2827, 0.6724, 0.25, 0.6802, 0.25, 0.6753, 0.2866, 0.667, 0.2891, 0.6621, 0.2881, 0.6626, 0.2817, 0.668, 0.2827, 0.6562, 0.3052, 0.6562, 0.2979, 0.6602, 0.2979, 0.6602, 0.2979, 0.6562, 0.2979, 0.6562, 0.293, 0.6611, 0.2939, 0.6655, 0.2959, 0.6611, 0.2939, 0.6621, 0.2881, 0.667, 0.2891, 0.6626, 0.2817, 0.6641, 0.25, 0.6724, 0.25, 0.668, 0.2827, 0.6562, 0.2979, 0.6533, 0.2979, 0.6519, 0.2939, 0.6562, 0.293, 0.6611, 0.2939, 0.6562, 0.293, 0.6562, 0.2876, 0.6621, 0.2881, 0.6621, 0.2881, 0.6562, 0.2876, 0.6562, 0.2812, 0.6626, 0.2817, 0.6562, 0.3052, 0.6533, 0.2979, 0.6562, 0.2979, 0.6562, 0.2812, 0.6562, 0.25, 0.6641, 0.25, 0.6626, 0.2817, 0.6562, 0.2876, 0.6504, 0.2881, 0.6499, 0.2817, 0.6562, 0.2812, 0.6562, 0.3052, 0.6499, 0.3008, 0.6533, 0.2979, 0.6533, 0.2979, 0.6499, 0.3008, 0.647, 0.2959, 0.6519, 0.2939, 0.6562, 0.293, 0.6519, 0.2939, 0.6504, 0.2881, 0.6562, 0.2876, 0.6499, 0.2817, 0.6484, 0.25, 0.6562, 0.25, 0.6562, 0.2812, 0.6499, 0.3008, 0.6489, 0.3052, 0.6431, 0.3022, 0.647, 0.2959, 0.6519, 0.2939, 0.647, 0.2959, 0.6455, 0.2891, 0.6504, 0.2881, 0.6504, 0.2881, 0.6455, 0.2891, 0.6445, 0.2827, 0.6499, 0.2817, 0.6562, 0.3052, 0.6489, 0.3052, 0.6499, 0.3008, 0.6445, 0.2827, 0.6401, 0.25, 0.6484, 0.25, 0.6499, 0.2817, 0.6455, 0.2891, 0.6396, 0.2944, 0.6387, 0.2866, 0.6445, 0.2827, 0.6562, 0.3052, 0.647, 0.3125, 0.6489, 0.3052, 0.6489, 0.3052, 0.647, 0.3125, 0.6387, 0.3125, 0.6431, 0.3022, 0.647, 0.2959, 0.6431, 0.3022, 0.6396, 0.2944, 0.6455, 0.2891, 0.6387, 0.2866, 0.6323, 0.25, 0.6401, 0.25, 0.6445, 0.2827, 0.6562, 0.3052, 0.6655, 0.3052, 0.6665, 0.3125, 0.6431, 0.3022, 0.6387, 0.3125, 0.6323, 0.3066, 0.6396, 0.2944, 0.6396, 0.2944, 0.6323, 0.3066, 0.625, 0.2974, 0.6387, 0.2866, 0.625, 0.2974, 0.625, 0.25, 0.6323, 0.25, 0.6387, 0.2866, 0.6655, 0.3052, 0.6699, 0.3008, 0.6738, 0.3125, 0.6665, 0.3125, 0.6562, 0.1562, 0.6792, 0.1646, 0.6562, 0.1875, 0.6792, 0.1646, 0.6875, 0.1875, 0.6562, 0.1875, 0.6875, 0.1875, 0.6792, 0.2104, 0.6562, 0.1875, 0.6792, 0.2104, 0.6562, 0.2188, 0.6562, 0.1875, 0.6562, 0.2188, 0.6333, 0.2104, 0.6562, 0.1875, 0.6333, 0.2104, 0.625, 0.1875, 0.6562, 0.1875, 0.625, 0.1875, 0.6333, 0.1646, 0.6562, 0.1875, 0.6333, 0.1646, 0.6562, 0.1562, 0.6562, 0.1875])
me_ms_pole_light_rural.materials.append(mat_mt_pole_light_rural)
me_ms_pole_light_rural.use_remesh_preserve_volume = False
me_ms_pole_light_rural.use_remesh_preserve_attributes = False
me_ms_pole_light_rural.use_mirror_vertex_groups = False
me_ms_pole_light_rural.update()

# ---- objects
ob_ms_pole_light_rural = bpy.data.objects.new('MS_Pole_Light_Rural', me_ms_pole_light_rural)

# ---- transforms, parenting, visibility, modifiers, constraints
ob_ms_pole_light_rural.location = (0.0, 0.0, 0.0)
ob_ms_pole_light_rural.lineart.crease_threshold = 0.0
_m = ob_ms_pole_light_rural.modifiers.new('Auto Smooth', 'NODES')
_m.node_group = ng_auto_smooth
_gi = [s.identifier for s in ng_auto_smooth.interface.items_tree if s.item_type == 'SOCKET' and s.in_out == 'INPUT']
_m[_gi[1]] = 1.047  # Angle

# ---- collection membership
col_collection_1.objects.link(ob_ms_pole_light_rural)

# ---- scene / render settings (as saved in the file)
scene.frame_start = 1; scene.frame_end = 250; scene.frame_set(1)
scene.render.engine = 'CYCLES'
scene.render.resolution_percentage = 50
scene.render.dither_intensity = 0.0
scene.cycles.use_denoising = False
scene.cycles.samples = 128
scene.cycles.sampling_pattern = 'TABULATED_SOBOL'
scene.cycles.use_adaptive_sampling = False
scene.cycles.use_light_tree = False
scene.cycles.blur_glossy = 0.0
scene.cycles.sample_clamp_indirect = 0.0
scene.view_settings.view_transform = 'Standard'
bpy.context.view_layer.update()

# ---- added for rendering (the .blend has no active camera and no usable light): camera, sun
cam_auto = bpy.data.cameras.new('AutoCamera')
cam_auto.lens = 50.0
cam_auto.sensor_width = 36.0
cam_auto.clip_end = 1000.0
ob_auto_camera = bpy.data.objects.new('AutoCamera', cam_auto)
scene.collection.objects.link(ob_auto_camera)
ob_auto_camera.location = (9.83646, -13.2438, 12.9442)
ob_auto_camera.rotation_euler = (1.09748, -7.21219e-08, 0.694738)
scene.camera = ob_auto_camera
light_auto_sun = bpy.data.lights.new('AutoSun', 'SUN')
light_auto_sun.energy = 3.0
light_auto_sun.angle = 0.0523599
ob_auto_sun = bpy.data.objects.new('AutoSun', light_auto_sun)
scene.collection.objects.link(ob_auto_sun)
ob_auto_sun.rotation_euler = (0.872665, 0.174533, 0.523599)
bpy.context.view_layer.update()
